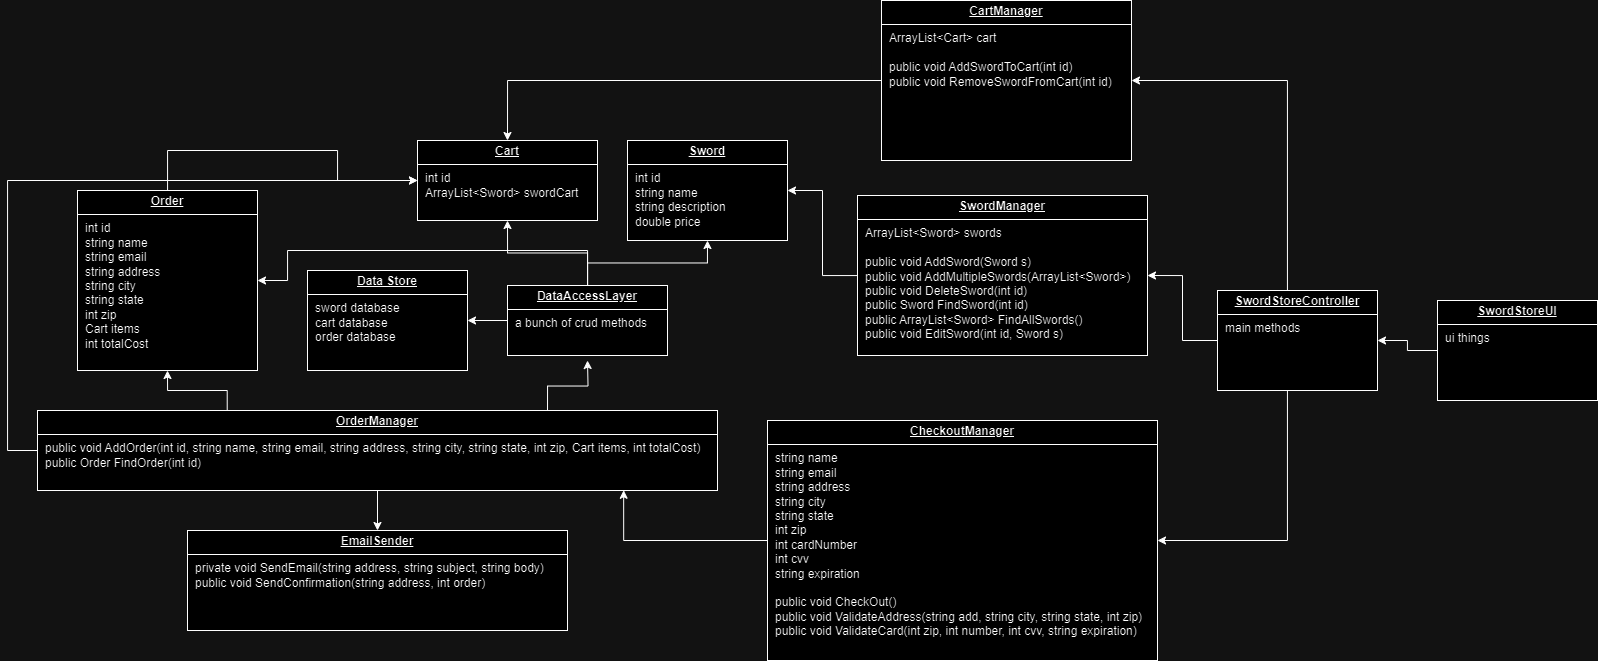

The diagram above was exported from draw.io. Its source (the exported page's mxGraphModel, read from the mxfile embedded in the PNG):
<mxGraphModel dx="2263" dy="736" grid="1" gridSize="10" guides="1" tooltips="1" connect="1" arrows="1" fold="1" page="1" pageScale="1" pageWidth="827" pageHeight="1169" math="0" shadow="0">
  <root>
    <mxCell id="WIyWlLk6GJQsqaUBKTNV-0" />
    <mxCell id="WIyWlLk6GJQsqaUBKTNV-1" parent="WIyWlLk6GJQsqaUBKTNV-0" />
    <mxCell id="DW-CfuFZdtoIQdhJjorf-20" value="&lt;p style=&quot;margin:0px;margin-top:4px;text-align:center;text-decoration:underline;&quot;&gt;&lt;b&gt;Sword&lt;/b&gt;&lt;/p&gt;&lt;hr size=&quot;1&quot; style=&quot;border-style:solid;&quot;&gt;&lt;p style=&quot;margin:0px;margin-left:8px;&quot;&gt;int id&lt;/p&gt;&lt;p style=&quot;margin:0px;margin-left:8px;&quot;&gt;string name&lt;/p&gt;&lt;p style=&quot;margin:0px;margin-left:8px;&quot;&gt;string description&lt;/p&gt;&lt;p style=&quot;margin:0px;margin-left:8px;&quot;&gt;double price&lt;/p&gt;" style="verticalAlign=top;align=left;overflow=fill;html=1;whiteSpace=wrap;" vertex="1" parent="WIyWlLk6GJQsqaUBKTNV-1">
      <mxGeometry x="160" y="200" width="160" height="100" as="geometry" />
    </mxCell>
    <mxCell id="DW-CfuFZdtoIQdhJjorf-55" style="edgeStyle=orthogonalEdgeStyle;rounded=0;orthogonalLoop=1;jettySize=auto;html=1;entryX=1;entryY=0.5;entryDx=0;entryDy=0;" edge="1" parent="WIyWlLk6GJQsqaUBKTNV-1" source="DW-CfuFZdtoIQdhJjorf-21" target="DW-CfuFZdtoIQdhJjorf-20">
      <mxGeometry relative="1" as="geometry" />
    </mxCell>
    <mxCell id="DW-CfuFZdtoIQdhJjorf-21" value="&lt;p style=&quot;margin:0px;margin-top:4px;text-align:center;text-decoration:underline;&quot;&gt;&lt;b&gt;SwordManager&lt;/b&gt;&lt;/p&gt;&lt;hr size=&quot;1&quot; style=&quot;border-style:solid;&quot;&gt;&lt;p style=&quot;margin:0px;margin-left:8px;&quot;&gt;ArrayList&amp;lt;Sword&amp;gt; swords&lt;/p&gt;&lt;p style=&quot;margin:0px;margin-left:8px;&quot;&gt;&lt;br&gt;&lt;/p&gt;&lt;p style=&quot;margin:0px;margin-left:8px;&quot;&gt;public void AddSword(Sword s)&lt;/p&gt;&lt;p style=&quot;margin:0px;margin-left:8px;&quot;&gt;public void AddMultipleSwords(ArrayList&amp;lt;Sword&amp;gt;)&lt;/p&gt;&lt;p style=&quot;margin:0px;margin-left:8px;&quot;&gt;public void DeleteSword(int id)&lt;br&gt;&lt;/p&gt;&lt;p style=&quot;margin:0px;margin-left:8px;&quot;&gt;public Sword FindSword(int id)&lt;br&gt;&lt;/p&gt;&lt;p style=&quot;margin:0px;margin-left:8px;&quot;&gt;public ArrayList&amp;lt;Sword&amp;gt; FindAllSwords()&lt;br&gt;&lt;/p&gt;&lt;p style=&quot;margin:0px;margin-left:8px;&quot;&gt;public void EditSword(int id, Sword s)&lt;/p&gt;" style="verticalAlign=top;align=left;overflow=fill;html=1;whiteSpace=wrap;" vertex="1" parent="WIyWlLk6GJQsqaUBKTNV-1">
      <mxGeometry x="390" y="255" width="290" height="160" as="geometry" />
    </mxCell>
    <mxCell id="DW-CfuFZdtoIQdhJjorf-22" value="&lt;p style=&quot;margin:0px;margin-top:4px;text-align:center;text-decoration:underline;&quot;&gt;&lt;b&gt;Cart&lt;/b&gt;&lt;/p&gt;&lt;hr size=&quot;1&quot; style=&quot;border-style:solid;&quot;&gt;&lt;p style=&quot;margin:0px;margin-left:8px;&quot;&gt;int id&lt;/p&gt;&lt;p style=&quot;margin:0px;margin-left:8px;&quot;&gt;ArrayList&amp;lt;Sword&amp;gt; swordCart&lt;/p&gt;" style="verticalAlign=top;align=left;overflow=fill;html=1;whiteSpace=wrap;" vertex="1" parent="WIyWlLk6GJQsqaUBKTNV-1">
      <mxGeometry x="-50" y="200" width="180" height="80" as="geometry" />
    </mxCell>
    <mxCell id="DW-CfuFZdtoIQdhJjorf-54" style="edgeStyle=orthogonalEdgeStyle;rounded=0;orthogonalLoop=1;jettySize=auto;html=1;entryX=0.5;entryY=0;entryDx=0;entryDy=0;" edge="1" parent="WIyWlLk6GJQsqaUBKTNV-1" source="DW-CfuFZdtoIQdhJjorf-23" target="DW-CfuFZdtoIQdhJjorf-22">
      <mxGeometry relative="1" as="geometry" />
    </mxCell>
    <mxCell id="DW-CfuFZdtoIQdhJjorf-23" value="&lt;p style=&quot;margin:0px;margin-top:4px;text-align:center;text-decoration:underline;&quot;&gt;&lt;b&gt;CartManager&lt;/b&gt;&lt;/p&gt;&lt;hr size=&quot;1&quot; style=&quot;border-style:solid;&quot;&gt;&lt;p style=&quot;margin:0px;margin-left:8px;&quot;&gt;ArrayList&amp;lt;Cart&amp;gt; cart&lt;/p&gt;&lt;p style=&quot;margin:0px;margin-left:8px;&quot;&gt;&lt;br&gt;&lt;/p&gt;&lt;p style=&quot;margin:0px;margin-left:8px;&quot;&gt;public void AddSwordToCart(int id)&lt;/p&gt;&lt;p style=&quot;margin:0px;margin-left:8px;&quot;&gt;public void RemoveSwordFromCart(int id)&lt;/p&gt;" style="verticalAlign=top;align=left;overflow=fill;html=1;whiteSpace=wrap;" vertex="1" parent="WIyWlLk6GJQsqaUBKTNV-1">
      <mxGeometry x="414" y="60" width="250" height="160" as="geometry" />
    </mxCell>
    <mxCell id="DW-CfuFZdtoIQdhJjorf-24" value="&lt;p style=&quot;margin:0px;margin-top:4px;text-align:center;text-decoration:underline;&quot;&gt;&lt;b&gt;CheckoutManager&lt;/b&gt;&lt;/p&gt;&lt;hr size=&quot;1&quot; style=&quot;border-style:solid;&quot;&gt;&lt;p style=&quot;margin:0px;margin-left:8px;&quot;&gt;string name&lt;/p&gt;&lt;p style=&quot;margin:0px;margin-left:8px;&quot;&gt;string email&lt;/p&gt;&lt;p style=&quot;margin:0px;margin-left:8px;&quot;&gt;string address&lt;/p&gt;&lt;p style=&quot;margin:0px;margin-left:8px;&quot;&gt;string city&lt;/p&gt;&lt;p style=&quot;margin:0px;margin-left:8px;&quot;&gt;string state&lt;/p&gt;&lt;p style=&quot;margin:0px;margin-left:8px;&quot;&gt;int zip&lt;/p&gt;&lt;p style=&quot;margin:0px;margin-left:8px;&quot;&gt;int cardNumber&lt;/p&gt;&lt;p style=&quot;margin:0px;margin-left:8px;&quot;&gt;int cvv&lt;/p&gt;&lt;p style=&quot;margin:0px;margin-left:8px;&quot;&gt;string expiration&lt;/p&gt;&lt;p style=&quot;margin:0px;margin-left:8px;&quot;&gt;&lt;br&gt;&lt;/p&gt;&lt;p style=&quot;margin:0px;margin-left:8px;&quot;&gt;public void CheckOut()&lt;/p&gt;&lt;p style=&quot;margin:0px;margin-left:8px;&quot;&gt;public void ValidateAddress(string add, string city, string state, int zip)&lt;/p&gt;&lt;p style=&quot;margin:0px;margin-left:8px;&quot;&gt;public void ValidateCard(int zip, int number, int cvv, string expiration)&lt;/p&gt;&lt;p style=&quot;margin:0px;margin-left:8px;&quot;&gt;&lt;br&gt;&lt;/p&gt;" style="verticalAlign=top;align=left;overflow=fill;html=1;whiteSpace=wrap;" vertex="1" parent="WIyWlLk6GJQsqaUBKTNV-1">
      <mxGeometry x="300" y="480" width="390" height="240" as="geometry" />
    </mxCell>
    <mxCell id="DW-CfuFZdtoIQdhJjorf-25" value="&lt;p style=&quot;margin:0px;margin-top:4px;text-align:center;text-decoration:underline;&quot;&gt;&lt;b&gt;Data Store&lt;/b&gt;&lt;/p&gt;&lt;hr size=&quot;1&quot; style=&quot;border-style:solid;&quot;&gt;&lt;p style=&quot;margin:0px;margin-left:8px;&quot;&gt;sword database&lt;/p&gt;&lt;p style=&quot;margin:0px;margin-left:8px;&quot;&gt;cart database&lt;/p&gt;&lt;p style=&quot;margin:0px;margin-left:8px;&quot;&gt;order database&lt;/p&gt;" style="verticalAlign=top;align=left;overflow=fill;html=1;whiteSpace=wrap;" vertex="1" parent="WIyWlLk6GJQsqaUBKTNV-1">
      <mxGeometry x="-160" y="330" width="160" height="100" as="geometry" />
    </mxCell>
    <mxCell id="DW-CfuFZdtoIQdhJjorf-44" style="edgeStyle=orthogonalEdgeStyle;rounded=0;orthogonalLoop=1;jettySize=auto;html=1;entryX=1;entryY=0.5;entryDx=0;entryDy=0;" edge="1" parent="WIyWlLk6GJQsqaUBKTNV-1" source="DW-CfuFZdtoIQdhJjorf-27" target="DW-CfuFZdtoIQdhJjorf-25">
      <mxGeometry relative="1" as="geometry" />
    </mxCell>
    <mxCell id="DW-CfuFZdtoIQdhJjorf-46" style="edgeStyle=orthogonalEdgeStyle;rounded=0;orthogonalLoop=1;jettySize=auto;html=1;entryX=0.5;entryY=1;entryDx=0;entryDy=0;" edge="1" parent="WIyWlLk6GJQsqaUBKTNV-1" source="DW-CfuFZdtoIQdhJjorf-27" target="DW-CfuFZdtoIQdhJjorf-20">
      <mxGeometry relative="1" as="geometry" />
    </mxCell>
    <mxCell id="DW-CfuFZdtoIQdhJjorf-47" style="edgeStyle=orthogonalEdgeStyle;rounded=0;orthogonalLoop=1;jettySize=auto;html=1;entryX=0.5;entryY=1;entryDx=0;entryDy=0;" edge="1" parent="WIyWlLk6GJQsqaUBKTNV-1" source="DW-CfuFZdtoIQdhJjorf-27" target="DW-CfuFZdtoIQdhJjorf-22">
      <mxGeometry relative="1" as="geometry" />
    </mxCell>
    <mxCell id="DW-CfuFZdtoIQdhJjorf-48" style="edgeStyle=orthogonalEdgeStyle;rounded=0;orthogonalLoop=1;jettySize=auto;html=1;entryX=1;entryY=0.5;entryDx=0;entryDy=0;" edge="1" parent="WIyWlLk6GJQsqaUBKTNV-1" source="DW-CfuFZdtoIQdhJjorf-27" target="DW-CfuFZdtoIQdhJjorf-43">
      <mxGeometry relative="1" as="geometry">
        <Array as="points">
          <mxPoint x="120" y="310" />
          <mxPoint x="-180" y="310" />
          <mxPoint x="-180" y="340" />
        </Array>
      </mxGeometry>
    </mxCell>
    <mxCell id="DW-CfuFZdtoIQdhJjorf-27" value="&lt;p style=&quot;margin:0px;margin-top:4px;text-align:center;text-decoration:underline;&quot;&gt;&lt;b&gt;DataAccessLayer&lt;/b&gt;&lt;/p&gt;&lt;hr size=&quot;1&quot; style=&quot;border-style:solid;&quot;&gt;&lt;p style=&quot;margin:0px;margin-left:8px;&quot;&gt;a bunch of crud methods&lt;/p&gt;" style="verticalAlign=top;align=left;overflow=fill;html=1;whiteSpace=wrap;" vertex="1" parent="WIyWlLk6GJQsqaUBKTNV-1">
      <mxGeometry x="40" y="345" width="160" height="70" as="geometry" />
    </mxCell>
    <mxCell id="DW-CfuFZdtoIQdhJjorf-64" style="edgeStyle=orthogonalEdgeStyle;rounded=0;orthogonalLoop=1;jettySize=auto;html=1;entryX=1;entryY=0.5;entryDx=0;entryDy=0;" edge="1" parent="WIyWlLk6GJQsqaUBKTNV-1" source="DW-CfuFZdtoIQdhJjorf-30" target="DW-CfuFZdtoIQdhJjorf-23">
      <mxGeometry relative="1" as="geometry">
        <Array as="points">
          <mxPoint x="820" y="140" />
        </Array>
      </mxGeometry>
    </mxCell>
    <mxCell id="DW-CfuFZdtoIQdhJjorf-65" style="edgeStyle=orthogonalEdgeStyle;rounded=0;orthogonalLoop=1;jettySize=auto;html=1;entryX=1;entryY=0.5;entryDx=0;entryDy=0;" edge="1" parent="WIyWlLk6GJQsqaUBKTNV-1" source="DW-CfuFZdtoIQdhJjorf-30" target="DW-CfuFZdtoIQdhJjorf-24">
      <mxGeometry relative="1" as="geometry">
        <Array as="points">
          <mxPoint x="820" y="600" />
        </Array>
      </mxGeometry>
    </mxCell>
    <mxCell id="DW-CfuFZdtoIQdhJjorf-66" style="edgeStyle=orthogonalEdgeStyle;rounded=0;orthogonalLoop=1;jettySize=auto;html=1;entryX=1;entryY=0.5;entryDx=0;entryDy=0;" edge="1" parent="WIyWlLk6GJQsqaUBKTNV-1" source="DW-CfuFZdtoIQdhJjorf-30" target="DW-CfuFZdtoIQdhJjorf-21">
      <mxGeometry relative="1" as="geometry" />
    </mxCell>
    <mxCell id="DW-CfuFZdtoIQdhJjorf-30" value="&lt;p style=&quot;margin:0px;margin-top:4px;text-align:center;text-decoration:underline;&quot;&gt;&lt;b&gt;SwordStoreController&lt;/b&gt;&lt;/p&gt;&lt;hr size=&quot;1&quot; style=&quot;border-style:solid;&quot;&gt;&lt;p style=&quot;margin:0px;margin-left:8px;&quot;&gt;main methods&lt;/p&gt;" style="verticalAlign=top;align=left;overflow=fill;html=1;whiteSpace=wrap;" vertex="1" parent="WIyWlLk6GJQsqaUBKTNV-1">
      <mxGeometry x="750" y="350" width="160" height="100" as="geometry" />
    </mxCell>
    <mxCell id="DW-CfuFZdtoIQdhJjorf-68" style="edgeStyle=orthogonalEdgeStyle;rounded=0;orthogonalLoop=1;jettySize=auto;html=1;entryX=1;entryY=0.5;entryDx=0;entryDy=0;" edge="1" parent="WIyWlLk6GJQsqaUBKTNV-1" source="DW-CfuFZdtoIQdhJjorf-40" target="DW-CfuFZdtoIQdhJjorf-30">
      <mxGeometry relative="1" as="geometry" />
    </mxCell>
    <mxCell id="DW-CfuFZdtoIQdhJjorf-40" value="&lt;p style=&quot;margin:0px;margin-top:4px;text-align:center;text-decoration:underline;&quot;&gt;&lt;b&gt;SwordStoreUI&lt;/b&gt;&lt;/p&gt;&lt;hr size=&quot;1&quot; style=&quot;border-style:solid;&quot;&gt;&lt;p style=&quot;margin:0px;margin-left:8px;&quot;&gt;ui things&lt;/p&gt;" style="verticalAlign=top;align=left;overflow=fill;html=1;whiteSpace=wrap;" vertex="1" parent="WIyWlLk6GJQsqaUBKTNV-1">
      <mxGeometry x="970" y="360" width="160" height="100" as="geometry" />
    </mxCell>
    <mxCell id="DW-CfuFZdtoIQdhJjorf-42" value="&lt;p style=&quot;margin:0px;margin-top:4px;text-align:center;text-decoration:underline;&quot;&gt;&lt;b&gt;EmailSender&lt;/b&gt;&lt;/p&gt;&lt;hr size=&quot;1&quot; style=&quot;border-style:solid;&quot;&gt;&lt;p style=&quot;margin:0px;margin-left:8px;&quot;&gt;private void SendEmail(string address, string subject, string body)&lt;/p&gt;&lt;p style=&quot;margin:0px;margin-left:8px;&quot;&gt;public void SendConfirmation(string address, int order)&lt;/p&gt;" style="verticalAlign=top;align=left;overflow=fill;html=1;whiteSpace=wrap;" vertex="1" parent="WIyWlLk6GJQsqaUBKTNV-1">
      <mxGeometry x="-280" y="590" width="380" height="100" as="geometry" />
    </mxCell>
    <mxCell id="DW-CfuFZdtoIQdhJjorf-56" style="edgeStyle=orthogonalEdgeStyle;rounded=0;orthogonalLoop=1;jettySize=auto;html=1;entryX=0;entryY=0.5;entryDx=0;entryDy=0;" edge="1" parent="WIyWlLk6GJQsqaUBKTNV-1" source="DW-CfuFZdtoIQdhJjorf-43" target="DW-CfuFZdtoIQdhJjorf-22">
      <mxGeometry relative="1" as="geometry">
        <Array as="points">
          <mxPoint x="-300" y="210" />
          <mxPoint x="-130" y="210" />
          <mxPoint x="-130" y="240" />
        </Array>
      </mxGeometry>
    </mxCell>
    <mxCell id="DW-CfuFZdtoIQdhJjorf-43" value="&lt;p style=&quot;margin:0px;margin-top:4px;text-align:center;text-decoration:underline;&quot;&gt;&lt;b&gt;Order&lt;/b&gt;&lt;/p&gt;&lt;hr size=&quot;1&quot; style=&quot;border-style:solid;&quot;&gt;&lt;p style=&quot;margin:0px;margin-left:8px;&quot;&gt;int id&lt;/p&gt;&lt;p style=&quot;margin: 0px 0px 0px 8px;&quot;&gt;string name&lt;/p&gt;&lt;p style=&quot;margin: 0px 0px 0px 8px;&quot;&gt;string email&lt;/p&gt;&lt;p style=&quot;margin: 0px 0px 0px 8px;&quot;&gt;string address&lt;/p&gt;&lt;p style=&quot;margin: 0px 0px 0px 8px;&quot;&gt;string city&lt;/p&gt;&lt;p style=&quot;margin: 0px 0px 0px 8px;&quot;&gt;string state&lt;/p&gt;&lt;p style=&quot;margin: 0px 0px 0px 8px;&quot;&gt;int zip&lt;/p&gt;&lt;p style=&quot;margin: 0px 0px 0px 8px;&quot;&gt;Cart items&lt;/p&gt;&lt;p style=&quot;margin: 0px 0px 0px 8px;&quot;&gt;int totalCost&lt;/p&gt;" style="verticalAlign=top;align=left;overflow=fill;html=1;whiteSpace=wrap;" vertex="1" parent="WIyWlLk6GJQsqaUBKTNV-1">
      <mxGeometry x="-390" y="250" width="180" height="180" as="geometry" />
    </mxCell>
    <mxCell id="DW-CfuFZdtoIQdhJjorf-49" style="edgeStyle=orthogonalEdgeStyle;rounded=0;orthogonalLoop=1;jettySize=auto;html=1;entryX=0.5;entryY=1;entryDx=0;entryDy=0;exitX=0.279;exitY=0.125;exitDx=0;exitDy=0;exitPerimeter=0;" edge="1" parent="WIyWlLk6GJQsqaUBKTNV-1" source="DW-CfuFZdtoIQdhJjorf-45" target="DW-CfuFZdtoIQdhJjorf-43">
      <mxGeometry relative="1" as="geometry" />
    </mxCell>
    <mxCell id="DW-CfuFZdtoIQdhJjorf-50" style="edgeStyle=orthogonalEdgeStyle;rounded=0;orthogonalLoop=1;jettySize=auto;html=1;entryX=0;entryY=0.5;entryDx=0;entryDy=0;" edge="1" parent="WIyWlLk6GJQsqaUBKTNV-1" source="DW-CfuFZdtoIQdhJjorf-45" target="DW-CfuFZdtoIQdhJjorf-22">
      <mxGeometry relative="1" as="geometry">
        <mxPoint x="-460" y="200" as="targetPoint" />
        <Array as="points">
          <mxPoint x="-460" y="510" />
          <mxPoint x="-460" y="240" />
        </Array>
      </mxGeometry>
    </mxCell>
    <mxCell id="DW-CfuFZdtoIQdhJjorf-53" style="edgeStyle=orthogonalEdgeStyle;rounded=0;orthogonalLoop=1;jettySize=auto;html=1;exitX=0.75;exitY=0;exitDx=0;exitDy=0;" edge="1" parent="WIyWlLk6GJQsqaUBKTNV-1" source="DW-CfuFZdtoIQdhJjorf-45">
      <mxGeometry relative="1" as="geometry">
        <mxPoint x="120" y="420" as="targetPoint" />
      </mxGeometry>
    </mxCell>
    <mxCell id="DW-CfuFZdtoIQdhJjorf-60" style="edgeStyle=orthogonalEdgeStyle;rounded=0;orthogonalLoop=1;jettySize=auto;html=1;entryX=0.5;entryY=0;entryDx=0;entryDy=0;" edge="1" parent="WIyWlLk6GJQsqaUBKTNV-1" source="DW-CfuFZdtoIQdhJjorf-45" target="DW-CfuFZdtoIQdhJjorf-42">
      <mxGeometry relative="1" as="geometry" />
    </mxCell>
    <mxCell id="DW-CfuFZdtoIQdhJjorf-45" value="&lt;p style=&quot;margin:0px;margin-top:4px;text-align:center;text-decoration:underline;&quot;&gt;&lt;b&gt;OrderManager&lt;/b&gt;&lt;/p&gt;&lt;hr size=&quot;1&quot; style=&quot;border-style:solid;&quot;&gt;&lt;p style=&quot;margin:0px;margin-left:8px;&quot;&gt;&lt;span style=&quot;background-color: initial;&quot;&gt;public void AddOrder(&lt;/span&gt;&lt;span style=&quot;background-color: initial;&quot;&gt;int id,&amp;nbsp;&lt;/span&gt;&lt;span style=&quot;background-color: initial;&quot;&gt;string name,&amp;nbsp;&lt;/span&gt;&lt;span style=&quot;background-color: initial;&quot;&gt;string email,&amp;nbsp;&lt;/span&gt;&lt;span style=&quot;background-color: initial;&quot;&gt;string address,&amp;nbsp;&lt;/span&gt;&lt;span style=&quot;background-color: initial;&quot;&gt;string city,&amp;nbsp;&lt;/span&gt;&lt;span style=&quot;background-color: initial;&quot;&gt;string state,&amp;nbsp;&lt;/span&gt;&lt;span style=&quot;background-color: initial;&quot;&gt;int zip,&amp;nbsp;&lt;/span&gt;&lt;span style=&quot;background-color: initial;&quot;&gt;Cart items,&amp;nbsp;&lt;/span&gt;&lt;span style=&quot;background-color: initial;&quot;&gt;int totalCost)&lt;/span&gt;&lt;/p&gt;&lt;p style=&quot;margin:0px;margin-left:8px;&quot;&gt;&lt;span style=&quot;background-color: initial;&quot;&gt;public Order FindOrder(int id)&lt;/span&gt;&lt;/p&gt;" style="verticalAlign=top;align=left;overflow=fill;html=1;whiteSpace=wrap;" vertex="1" parent="WIyWlLk6GJQsqaUBKTNV-1">
      <mxGeometry x="-430" y="470" width="680" height="80" as="geometry" />
    </mxCell>
    <mxCell id="DW-CfuFZdtoIQdhJjorf-57" style="edgeStyle=orthogonalEdgeStyle;rounded=0;orthogonalLoop=1;jettySize=auto;html=1;entryX=0.862;entryY=0.997;entryDx=0;entryDy=0;entryPerimeter=0;" edge="1" parent="WIyWlLk6GJQsqaUBKTNV-1" source="DW-CfuFZdtoIQdhJjorf-24" target="DW-CfuFZdtoIQdhJjorf-45">
      <mxGeometry relative="1" as="geometry" />
    </mxCell>
  </root>
</mxGraphModel>